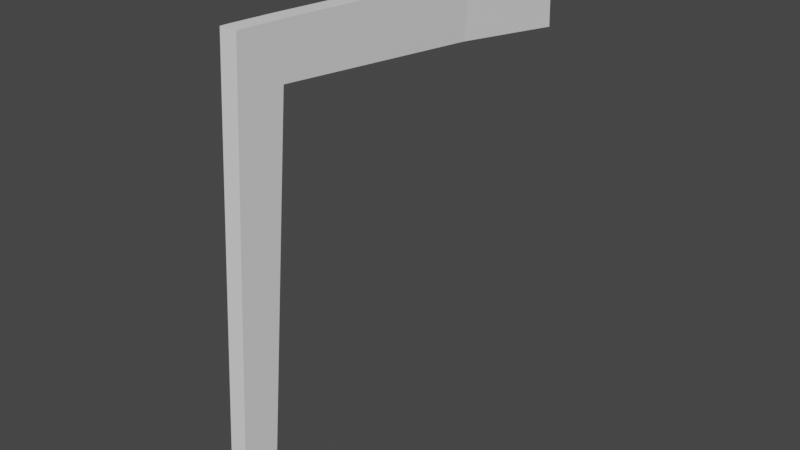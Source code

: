 # Source: Chair.blend  (saved by Blender 2.93.21; exported with 4.5.12 LTS)
import bpy
from mathutils import Matrix  # noqa: F401  (used for matrix-valued properties, if any)

bpy.ops.wm.read_factory_settings(use_empty=True)
scene = bpy.context.scene
scene.name = 'Scene'

# ---- collections
col_collection = bpy.data.collections.new('Collection'); scene.collection.children.link(col_collection)
col_referance_images = bpy.data.collections.new('Referance Images'); col_collection.children.link(col_referance_images)
col_chair = bpy.data.collections.new('Chair'); col_collection.children.link(col_chair)

# ---- world
world_world = bpy.data.worlds.new('World'); scene.world = world_world
world_world.use_nodes = True; world_world.node_tree.nodes.clear()
_N = world_world.node_tree.nodes; _L = world_world.node_tree.links
n0 = _N.new('ShaderNodeOutputWorld'); n0.name = 'World Output'; n0.location = (300, 300)
n1 = _N.new('ShaderNodeBackground'); n1.name = 'Background'; n1.location = (10, 300)
n1.inputs[0].default_value = (0.05088, 0.05088, 0.05088, 1.0)
_L.new(n1.outputs[0], n0.inputs[0])
n0.is_active_output = True
world_world.color = (0.05088, 0.05088, 0.05088)
world_world.use_sun_shadow = False
world_world.sun_shadow_jitter_overblur = 0.0

# ---- meshes
me_cube_002 = bpy.data.meshes.new('Cube.002')
me_cube_002.from_pydata([(-1.0, -0.9039, -1.0), (-1.0, 0.4648, 21.32), (-1.0, 0.7809, -1.0), (-1.0, 2.813, 21.22), (1.0, -0.9039, -1.0), (1.0, 0.4648, 21.32), (1.0, 0.7809, -1.0), (1.0, 2.813, 21.22), (-1.0, 0.2533, 17.87), (-1.0, 2.499, 17.79), (1.0, 2.499, 17.79), (1.0, 0.2533, 17.87), (-1.0, 0.3441, 19.36), (-1.0, 2.634, 19.26), (1.0, 2.634, 19.26), (1.0, 0.3441, 19.36), (-1.0, -0.6076, -1.0), (-1.0, 0.8779, 21.31), (1.0, -0.6076, -1.0), (1.0, 0.8779, 21.31), (1.0, 0.6484, 17.86), (-1.0, 0.6484, 17.86), (1.0, 0.7469, 19.34), (-1.0, 0.7469, 19.34), (-1.0, 2.353, 21.24), (1.0, 0.4509, -1.0), (-1.0, 2.059, 17.81), (-1.0, 2.186, 19.28), (-1.0, 0.4509, -1.0), (1.0, 2.353, 21.24), (1.0, 2.059, 17.81), (1.0, 2.186, 19.28), (-1.0, 2.589, 18.77), (1.0, 2.589, 18.77), (1.0, 0.3137, 18.86), (-1.0, 0.3137, 18.86), (-1.0, 0.7139, 18.84), (1.0, 0.7139, 18.84), (1.0, 2.143, 18.79), (-1.0, 2.143, 18.79), (-1.003, 13.91, 20.59), (0.9975, 13.91, 20.59), (-0.995, 13.72, 18.14), (1.005, 13.73, 18.14), (-1.003, 13.69, 17.68), (0.9975, 13.68, 17.68), (-1.0, 0.822, -0.5511), (1.0, 0.822, -0.5511), (1.0, -0.8763, -0.549), (-1.0, -0.8763, -0.549), (-1.0, -0.5776, -0.5494), (1.0, -0.5776, -0.5494), (1.0, 0.4894, -0.5507), (-1.0, 0.4894, -0.5507), (0.03368, 19.8, 20.11), (2.041, 19.8, 20.11), (0.04733, 19.91, 17.65), (2.033, 19.91, 17.65), (0.03368, 19.94, 16.97), (2.041, 19.94, 16.97), (1.972, 19.52, 17.02), (1.963, 19.5, 17.68), (-0.03941, 19.39, 20.14), (-0.02279, 19.5, 17.68), (-0.03513, 19.52, 17.02), (1.968, 19.39, 20.14), (1.538, 16.94, 17.82), (-0.4544, 16.93, 17.82), (1.565, 17.12, 20.33), (1.532, 16.89, 17.32), (-0.4383, 17.12, 20.33), (-0.4713, 16.89, 17.32), (-1.0, 0.4255, 20.68), (-1.0, 2.755, 20.59), (1.0, 2.755, 20.59), (1.0, 0.4255, 20.68), (1.0, 0.8352, 20.67), (-1.0, 0.8352, 20.67), (1.0, 2.299, 20.6), (-1.0, 2.299, 20.6), (-1.0, 13.85, 19.8), (0.9999, 13.85, 19.8), (0.03812, 19.84, 19.31), (2.038, 19.84, 19.31), (1.966, 19.42, 19.34), (-0.034, 19.42, 19.34), (-0.4435, 17.06, 19.51), (1.557, 17.06, 19.51), (-1.0, 0.4429, 20.97), (1.967, 19.41, 19.69), (1.561, 17.08, 19.87), (-1.0, 2.781, 20.87), (1.0, 2.781, 20.87), (1.0, 0.4429, 20.97), (1.0, 0.8542, 20.95), (-1.0, 0.8542, 20.95), (1.0, 2.323, 20.89), (-1.0, 2.323, 20.89), (-1.001, 13.88, 20.15), (0.9989, 13.87, 20.15), (0.03615, 19.82, 19.66), (2.04, 19.82, 19.66), (-0.0364, 19.41, 19.69), (-0.4412, 17.09, 19.87), (1.005, 13.24, 18.19), (0.9976, 13.42, 20.62), (-1.002, 13.2, 17.73), (0.9976, 13.2, 17.73), (-1.002, 13.43, 20.62), (-0.9952, 13.24, 18.19), (-1.0, 13.37, 19.83), (0.9999, 13.37, 19.83), (0.9989, 13.39, 20.18), (-1.001, 13.39, 20.18)], [], [(97, 24, 3, 91), (107, 106, 44, 45), (94, 19, 5, 93), (93, 5, 1, 88), (16, 18, 4, 0), (19, 17, 1, 5), (48, 11, 8, 49), (51, 20, 11, 48), (46, 9, 10, 47), (53, 26, 9, 46), (34, 15, 12, 35), (37, 22, 15, 34), (111, 104, 43, 81), (39, 27, 13, 32), (35, 12, 23, 36), (38, 31, 22, 37), (49, 8, 21, 50), (52, 30, 20, 51), (29, 24, 17, 19), (28, 25, 18, 16), (96, 29, 19, 94), (88, 1, 17, 95), (92, 7, 29, 96), (2, 6, 25, 28), (7, 3, 24, 29), (47, 10, 30, 52), (33, 14, 31, 38), (36, 23, 27, 39), (50, 21, 26, 53), (95, 17, 24, 97), (21, 36, 39, 26), (10, 33, 38, 30), (30, 38, 37, 20), (8, 35, 36, 21), (26, 39, 32, 9), (9, 32, 33, 10), (20, 37, 34, 11), (11, 34, 35, 8), (102, 62, 54, 100), (61, 60, 59, 57), (108, 105, 41, 40), (106, 109, 42, 44), (113, 108, 40, 98), (104, 107, 45, 43), (16, 50, 53, 28), (6, 47, 52, 25), (25, 52, 51, 18), (0, 49, 50, 16), (28, 53, 46, 2), (2, 46, 47, 6), (18, 51, 48, 4), (4, 48, 49, 0), (100, 54, 55, 101), (58, 56, 57, 59), (60, 64, 58, 59), (64, 63, 56, 58), (84, 61, 57, 83), (62, 65, 55, 54), (70, 68, 65, 62), (87, 66, 61, 84), (71, 67, 63, 64), (69, 71, 64, 60), (66, 69, 60, 61), (103, 70, 62, 102), (98, 40, 70, 103), (43, 45, 69, 66), (45, 44, 71, 69), (44, 42, 67, 71), (81, 43, 66, 87), (40, 41, 68, 70), (99, 81, 87, 90), (42, 80, 86, 67), (67, 86, 85, 63), (90, 87, 84, 89), (89, 84, 83, 101), (56, 82, 83, 57), (109, 110, 80, 42), (63, 85, 82, 56), (23, 77, 79, 27), (14, 74, 78, 31), (12, 72, 77, 23), (31, 78, 76, 22), (112, 111, 81, 99), (15, 75, 72, 12), (22, 76, 75, 15), (27, 79, 73, 13), (105, 112, 99, 41), (65, 89, 101, 55), (68, 90, 89, 65), (41, 99, 90, 68), (80, 98, 103, 86), (86, 103, 102, 85), (82, 100, 101, 83), (110, 113, 98, 80), (85, 102, 100, 82), (77, 95, 97, 79), (74, 92, 96, 78), (72, 88, 95, 77), (78, 96, 94, 76), (75, 93, 88, 72), (76, 94, 93, 75), (79, 97, 91, 73), (73, 91, 113, 110), (7, 92, 112, 105), (92, 74, 111, 112), (13, 73, 110, 109), (14, 33, 107, 104), (91, 3, 108, 113), (32, 13, 109, 106), (3, 7, 105, 108), (74, 14, 104, 111), (33, 32, 106, 107)])
_uv = me_cube_002.uv_layers.new(name='UVMap')
_uv.uv.foreach_set('vector', [0.621, 0.201, 0.625, 0.201, 0.625, 0.25, 0.621, 0.25, 0.5975, 0.5, 0.5975, 0.25, 0.5975, 0.25, 0.5975, 0.5, 0.621, 0.706, 0.625, 0.706, 0.625, 0.75, 0.621, 0.75, 0.621, 0.75, 0.625, 0.75, 0.625, 1.0, 0.621, 1.0, 0.125, 0.706, 0.375, 0.706, 0.375, 0.75, 0.125, 0.75, 0.625, 0.706, 0.875, 0.706, 0.875, 0.75, 0.625, 0.75, 0.3801, 0.75, 0.5864, 0.75, 0.5864, 1.0, 0.3801, 1.0, 0.3801, 0.706, 0.5864, 0.706, 0.5864, 0.75, 0.3801, 0.75, 0.3801, 0.25, 0.5864, 0.25, 0.5864, 0.5, 0.3801, 0.5, 0.3801, 0.201, 0.5864, 0.201, 0.5864, 0.25, 0.3801, 0.25, 0.5974, 0.75, 0.603, 0.75, 0.603, 1.0, 0.5974, 1.0, 0.5974, 0.706, 0.603, 0.706, 0.603, 0.75, 0.5974, 0.75, 0.6178, 0.5, 0.603, 0.5, 0.603, 0.5, 0.6178, 0.5, 0.5974, 0.201, 0.603, 0.201, 0.603, 0.25, 0.5974, 0.25, 0.5974, 0.0, 0.603, 0.0, 0.603, 0.04397, 0.5974, 0.04397, 0.5974, 0.549, 0.603, 0.549, 0.603, 0.706, 0.5974, 0.706, 0.3801, 0.0, 0.5864, 0.0, 0.5864, 0.04397, 0.3801, 0.04397, 0.3801, 0.549, 0.5864, 0.549, 0.5864, 0.706, 0.3801, 0.706, 0.625, 0.549, 0.875, 0.549, 0.875, 0.706, 0.625, 0.706, 0.125, 0.549, 0.375, 0.549, 0.375, 0.706, 0.125, 0.706, 0.621, 0.549, 0.625, 0.549, 0.625, 0.706, 0.621, 0.706, 0.621, 0.0, 0.625, 0.0, 0.625, 0.04397, 0.621, 0.04397, 0.621, 0.5, 0.625, 0.5, 0.625, 0.549, 0.621, 0.549, 0.125, 0.5, 0.375, 0.5, 0.375, 0.549, 0.125, 0.549, 0.625, 0.5, 0.875, 0.5, 0.875, 0.549, 0.625, 0.549, 0.3801, 0.5, 0.5864, 0.5, 0.5864, 0.549, 0.3801, 0.549, 0.5974, 0.5, 0.603, 0.5, 0.603, 0.549, 0.5974, 0.549, 0.5974, 0.04397, 0.603, 0.04397, 0.603, 0.201, 0.5974, 0.201, 0.3801, 0.04397, 0.5864, 0.04397, 0.5864, 0.201, 0.3801, 0.201, 0.621, 0.04397, 0.625, 0.04397, 0.625, 0.201, 0.621, 0.201, 0.5864, 0.04397, 0.5974, 0.04397, 0.5974, 0.201, 0.5864, 0.201, 0.5864, 0.5, 0.5974, 0.5, 0.5974, 0.549, 0.5864, 0.549, 0.5864, 0.549, 0.5974, 0.549, 0.5974, 0.706, 0.5864, 0.706, 0.5864, 0.0, 0.5974, 0.0, 0.5974, 0.04397, 0.5864, 0.04397, 0.5864, 0.201, 0.5974, 0.201, 0.5974, 0.25, 0.5864, 0.25, 0.5864, 0.25, 0.5974, 0.25, 0.5974, 0.5, 0.5864, 0.5, 0.5864, 0.706, 0.5974, 0.706, 0.5974, 0.75, 0.5864, 0.75, 0.5864, 0.75, 0.5974, 0.75, 0.5974, 1.0, 0.5864, 1.0, 0.621, 0.25, 0.625, 0.25, 0.625, 0.25, 0.621, 0.25, 0.603, 0.5, 0.5975, 0.5, 0.5975, 0.5, 0.603, 0.5, 0.875, 0.5, 0.625, 0.5, 0.625, 0.5, 0.875, 0.5, 0.5975, 0.25, 0.603, 0.25, 0.603, 0.25, 0.5975, 0.25, 0.621, 0.25, 0.625, 0.25, 0.625, 0.25, 0.621, 0.25, 0.603, 0.5, 0.5975, 0.5, 0.5975, 0.5, 0.603, 0.5, 0.375, 0.04397, 0.3801, 0.04397, 0.3801, 0.201, 0.375, 0.201, 0.375, 0.5, 0.3801, 0.5, 0.3801, 0.549, 0.375, 0.549, 0.375, 0.549, 0.3801, 0.549, 0.3801, 0.706, 0.375, 0.706, 0.375, 0.0, 0.3801, 0.0, 0.3801, 0.04397, 0.375, 0.04397, 0.375, 0.201, 0.3801, 0.201, 0.3801, 0.25, 0.375, 0.25, 0.375, 0.25, 0.3801, 0.25, 0.3801, 0.5, 0.375, 0.5, 0.375, 0.706, 0.3801, 0.706, 0.3801, 0.75, 0.375, 0.75, 0.375, 0.75, 0.3801, 0.75, 0.3801, 1.0, 0.375, 1.0, 0.621, 0.25, 0.625, 0.25, 0.625, 0.5, 0.621, 0.5, 0.5975, 0.25, 0.603, 0.25, 0.603, 0.5, 0.5975, 0.5, 0.5975, 0.5, 0.5975, 0.25, 0.5975, 0.25, 0.5975, 0.5, 0.5975, 0.25, 0.603, 0.25, 0.603, 0.25, 0.5975, 0.25, 0.6178, 0.5, 0.603, 0.5, 0.603, 0.5, 0.6178, 0.5, 0.875, 0.5, 0.625, 0.5, 0.625, 0.5, 0.875, 0.5, 0.875, 0.5, 0.625, 0.5, 0.625, 0.5, 0.875, 0.5, 0.6178, 0.5, 0.603, 0.5, 0.603, 0.5, 0.6178, 0.5, 0.5975, 0.25, 0.603, 0.25, 0.603, 0.25, 0.5975, 0.25, 0.5975, 0.5, 0.5975, 0.25, 0.5975, 0.25, 0.5975, 0.5, 0.603, 0.5, 0.5975, 0.5, 0.5975, 0.5, 0.603, 0.5, 0.621, 0.25, 0.625, 0.25, 0.625, 0.25, 0.621, 0.25, 0.621, 0.25, 0.625, 0.25, 0.625, 0.25, 0.621, 0.25, 0.603, 0.5, 0.5975, 0.5, 0.5975, 0.5, 0.603, 0.5, 0.5975, 0.5, 0.5975, 0.25, 0.5975, 0.25, 0.5975, 0.5, 0.5975, 0.25, 0.603, 0.25, 0.603, 0.25, 0.5975, 0.25, 0.6178, 0.5, 0.603, 0.5, 0.603, 0.5, 0.6178, 0.5, 0.875, 0.5, 0.625, 0.5, 0.625, 0.5, 0.875, 0.5, 0.621, 0.5, 0.6178, 0.5, 0.6178, 0.5, 0.621, 0.5, 0.603, 0.25, 0.6178, 0.25, 0.6178, 0.25, 0.603, 0.25, 0.603, 0.25, 0.6178, 0.25, 0.6178, 0.25, 0.603, 0.25, 0.621, 0.5, 0.6178, 0.5, 0.6178, 0.5, 0.621, 0.5, 0.621, 0.5, 0.6178, 0.5, 0.6178, 0.5, 0.621, 0.5, 0.603, 0.25, 0.6178, 0.25, 0.6178, 0.5, 0.603, 0.5, 0.603, 0.25, 0.6178, 0.25, 0.6178, 0.25, 0.603, 0.25, 0.603, 0.25, 0.6178, 0.25, 0.6178, 0.25, 0.603, 0.25, 0.603, 0.04397, 0.6178, 0.04397, 0.6178, 0.201, 0.603, 0.201, 0.603, 0.5, 0.6178, 0.5, 0.6178, 0.549, 0.603, 0.549, 0.603, 0.0, 0.6178, 0.0, 0.6178, 0.04397, 0.603, 0.04397, 0.603, 0.549, 0.6178, 0.549, 0.6178, 0.706, 0.603, 0.706, 0.621, 0.5, 0.6178, 0.5, 0.6178, 0.5, 0.621, 0.5, 0.603, 0.75, 0.6178, 0.75, 0.6178, 1.0, 0.603, 1.0, 0.603, 0.706, 0.6178, 0.706, 0.6178, 0.75, 0.603, 0.75, 0.603, 0.201, 0.6178, 0.201, 0.6178, 0.25, 0.603, 0.25, 0.625, 0.5, 0.621, 0.5, 0.621, 0.5, 0.625, 0.5, 0.625, 0.5, 0.621, 0.5, 0.621, 0.5, 0.625, 0.5, 0.625, 0.5, 0.621, 0.5, 0.621, 0.5, 0.625, 0.5, 0.625, 0.5, 0.621, 0.5, 0.621, 0.5, 0.625, 0.5, 0.6178, 0.25, 0.621, 0.25, 0.621, 0.25, 0.6178, 0.25, 0.6178, 0.25, 0.621, 0.25, 0.621, 0.25, 0.6178, 0.25, 0.6178, 0.25, 0.621, 0.25, 0.621, 0.5, 0.6178, 0.5, 0.6178, 0.25, 0.621, 0.25, 0.621, 0.25, 0.6178, 0.25, 0.6178, 0.25, 0.621, 0.25, 0.621, 0.25, 0.6178, 0.25, 0.6178, 0.04397, 0.621, 0.04397, 0.621, 0.201, 0.6178, 0.201, 0.6178, 0.5, 0.621, 0.5, 0.621, 0.549, 0.6178, 0.549, 0.6178, 0.0, 0.621, 0.0, 0.621, 0.04397, 0.6178, 0.04397, 0.6178, 0.549, 0.621, 0.549, 0.621, 0.706, 0.6178, 0.706, 0.6178, 0.75, 0.621, 0.75, 0.621, 1.0, 0.6178, 1.0, 0.6178, 0.706, 0.621, 0.706, 0.621, 0.75, 0.6178, 0.75, 0.6178, 0.201, 0.621, 0.201, 0.621, 0.25, 0.6178, 0.25, 0.6178, 0.25, 0.621, 0.25, 0.621, 0.25, 0.6178, 0.25, 0.625, 0.5, 0.621, 0.5, 0.621, 0.5, 0.625, 0.5, 0.621, 0.5, 0.6178, 0.5, 0.6178, 0.5, 0.621, 0.5, 0.603, 0.25, 0.6178, 0.25, 0.6178, 0.25, 0.603, 0.25, 0.603, 0.5, 0.5974, 0.5, 0.5975, 0.5, 0.603, 0.5, 0.621, 0.25, 0.625, 0.25, 0.625, 0.25, 0.621, 0.25, 0.5974, 0.25, 0.603, 0.25, 0.603, 0.25, 0.5975, 0.25, 0.875, 0.5, 0.625, 0.5, 0.625, 0.5, 0.875, 0.5, 0.6178, 0.5, 0.603, 0.5, 0.603, 0.5, 0.6178, 0.5, 0.5974, 0.5, 0.5974, 0.25, 0.5975, 0.25, 0.5975, 0.5])
me_cube_002.use_remesh_fix_poles = True
me_cube_002.use_remesh_preserve_attributes = False
me_cube_002.update()

# ---- objects
ob_front_ortographic_reference = bpy.data.objects.new('Front Ortographic reference ', None)
ob_right_ortographic_reference = bpy.data.objects.new('Right Ortographic reference ', None)
ob_top_ortographic_reference = bpy.data.objects.new('Top Ortographic reference ', None)
ob_cube = bpy.data.objects.new('Cube', me_cube_002)

# ---- transforms, parenting, visibility, modifiers, constraints
ob_front_ortographic_reference.location = (0.0, 2.485, 2.034)
ob_front_ortographic_reference.rotation_euler = (1.571, -0.0, -0.0)
ob_front_ortographic_reference.empty_display_type = 'IMAGE'
ob_front_ortographic_reference.empty_display_size = 5.0
ob_front_ortographic_reference.use_empty_image_alpha = True
ob_front_ortographic_reference.color = (1.0, 1.0, 1.0, 0.5)
ob_front_ortographic_reference.hide_select = True
ob_right_ortographic_reference.location = (-2.532, 0.0, 2.034)
ob_right_ortographic_reference.rotation_euler = (1.571, -0.0, 1.571)
ob_right_ortographic_reference.empty_display_type = 'IMAGE'
ob_right_ortographic_reference.empty_display_size = 5.0
ob_right_ortographic_reference.use_empty_image_alpha = True
ob_right_ortographic_reference.color = (1.0, 1.0, 1.0, 0.5)
ob_right_ortographic_reference.hide_select = True
ob_top_ortographic_reference.location = (0.0, 0.0, 0.0)
ob_top_ortographic_reference.empty_display_type = 'IMAGE'
ob_top_ortographic_reference.empty_display_size = 5.0
ob_top_ortographic_reference.use_empty_image_alpha = True
ob_top_ortographic_reference.color = (1.0, 1.0, 1.0, 0.5)
ob_top_ortographic_reference.hide_select = True
ob_cube.location = (1.269, -1.068, 0.1049)
ob_cube.scale = (0.04385, 0.1049, 0.1049)

# ---- collection membership
col_referance_images.objects.link(ob_front_ortographic_reference)
col_referance_images.objects.link(ob_right_ortographic_reference)
col_referance_images.objects.link(ob_top_ortographic_reference)
col_chair.objects.link(ob_cube)

# ---- scene / render settings (as saved in the file)
scene.frame_start = 1; scene.frame_end = 250; scene.frame_set(1)
scene.render.engine = 'BLENDER_EEVEE_NEXT'
scene.cycles.use_denoising = False
scene.cycles.samples = 128
scene.cycles.sampling_pattern = 'TABULATED_SOBOL'
scene.cycles.use_adaptive_sampling = False
scene.cycles.use_light_tree = False
scene.view_settings.view_transform = 'Filmic'
bpy.context.view_layer.update()

# ---- added for rendering (the .blend has no active camera and no usable light): camera, sun
cam_auto = bpy.data.cameras.new('AutoCamera')
cam_auto.lens = 50.0
cam_auto.sensor_width = 36.0
cam_auto.clip_end = 1000.0
ob_auto_camera = bpy.data.objects.new('AutoCamera', cam_auto)
scene.collection.objects.link(ob_auto_camera)
ob_auto_camera.location = (4.25893, -3.63019, 3.54526)
ob_auto_camera.rotation_euler = (1.09748, -7.21219e-08, 0.694738)
scene.camera = ob_auto_camera
light_auto_sun = bpy.data.lights.new('AutoSun', 'SUN')
light_auto_sun.energy = 3.0
light_auto_sun.angle = 0.0523599
ob_auto_sun = bpy.data.objects.new('AutoSun', light_auto_sun)
scene.collection.objects.link(ob_auto_sun)
ob_auto_sun.rotation_euler = (0.872665, 0.174533, 0.523599)
bpy.context.view_layer.update()
